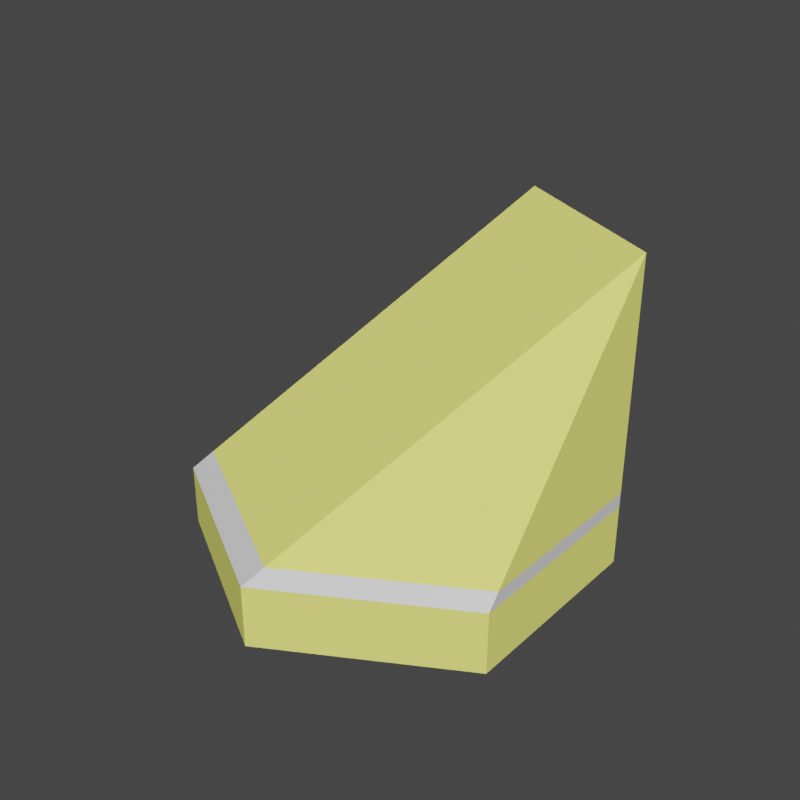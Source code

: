 # Source: palm_tile.blend  (saved by Blender 4.0.36; exported with 4.5.12 LTS)
import bpy
from mathutils import Matrix  # noqa: F401  (used for matrix-valued properties, if any)

bpy.ops.wm.read_factory_settings(use_empty=True)
scene = bpy.context.scene
scene.name = 'Scene'

# ---- collections
col_collection = bpy.data.collections.new('Collection'); scene.collection.children.link(col_collection)
col_export = bpy.data.collections.new('Export'); scene.collection.children.link(col_export)

# ---- images (referenced by path relative to the original .blend; pixels are not part of the script)
import os
ASSET_DIR = os.environ.get("B2B_ASSET_DIR", "")  # directory of the original .blend (textures are referenced by path, not embedded)
HERE = os.path.dirname(os.path.abspath(__file__))  # packed textures are extracted next to this script under _unpacked/

def load_image(name, relpath, width, height, colorspace="sRGB"):
    """Load a texture the original file referenced (path relative to the .blend, or extracted next to this script)."""
    p = next((c for c in (os.path.join(HERE, relpath), os.path.join(ASSET_DIR, relpath)) if relpath and os.path.exists(c)), "")
    if p:
        img = bpy.data.images.load(p, check_existing=True)
        img.name = name
    else:  # same state as the original file: an image datablock whose file is absent (Cycles renders it pink)
        img = bpy.data.images.new(name, width, height)
        img.source = "FILE"
        img.filepath = "//" + (relpath or name)
    img.colorspace_settings.name = colorspace
    return img
img_imphenziapixel_emission_png = load_image('ImphenziaPixel-Emission.png', '_unpacked/ImphenziaPixel-Emission.d2b62fc8.png', 128, 128, 'sRGB')
img_imphenziapixel_attributes_png = load_image('ImphenziaPixel-Attributes.png', '_unpacked/ImphenziaPixel-Attributes.21da9614.png', 128, 128, 'sRGB')
img_imphenziapixel_basecolor_png = load_image('ImphenziaPixel-BaseColor.png', '_unpacked/ImphenziaPixel-BaseColor.e97722d7.png', 128, 128, 'sRGB')

# ---- materials (node trees are filled in below, after node groups)
mat_basematerial = bpy.data.materials.new('BaseMaterial')
mat_basematerial.alpha_threshold = 0.0
mat_basematerial.use_transparent_shadow = False
mat_basematerial.roughness = 0.5
mat_basematerial.line_color = (0.0, 0.0, 0.0, 1.0)
mat_material = bpy.data.materials.new('Material')
mat_material.use_transparent_shadow = False

# ---- material node trees
mat_basematerial.use_nodes = True; mat_basematerial.node_tree.nodes.clear()
_N = mat_basematerial.node_tree.nodes; _L = mat_basematerial.node_tree.links
n0 = _N.new('ShaderNodeOutputMaterial'); n0.name = 'Material Output'; n0.location = (2687, 904)
n1 = _N.new('ShaderNodeBsdfPrincipled'); n1.name = 'Principled BSDF'; n1.location = (2220, 1074)
n1.distribution = 'GGX'
n1.subsurface_method = 'RANDOM_WALK_SKIN'
n1.inputs[3].default_value = 1.45
n1.inputs[13].default_value = 0.1412
n1.inputs[28].default_value = 20.0
n2 = _N.new('ShaderNodeMath'); n2.name = 'Math'; n2.location = (1892, 744)
n2.operation = 'SUBTRACT'
n2.inputs[0].default_value = 1.0
n3 = _N.new('ShaderNodeMath'); n3.name = 'Math.003'; n3.location = (926, 312)
n3.operation = 'MULTIPLY'
n4 = _N.new('ShaderNodeMath'); n4.name = 'Math.002'; n4.location = (554, 193)
n4.operation = 'DIVIDE'
n4.inputs[1].default_value = 36.0
n5 = _N.new('ShaderNodeSeparateColor'); n5.name = 'Separate Color'; n5.location = (538, 598)
n6 = _N.new('ShaderNodeMath'); n6.name = 'Math.001'; n6.location = (1201, 841)
n6.operation = 'SUBTRACT'
n7 = _N.new('ShaderNodeSeparateXYZ'); n7.name = 'Separate XYZ'; n7.location = (963, 968)
n8 = _N.new('ShaderNodeCombineXYZ'); n8.name = 'Combine XYZ'; n8.location = (1473, 992)
n9 = _N.new('ShaderNodeTexCoord'); n9.name = 'Texture Coordinate'; n9.location = (727, 942)
n10 = _N.new('ShaderNodeTexImage'); n10.name = 'Image Texture'; n10.location = (1803, 498)
n10.image = img_imphenziapixel_emission_png
n10.interpolation = 'Closest'
n11 = _N.new('ShaderNodeTexImage'); n11.name = 'Image Texture.003'; n11.location = (205, 499)
n11.image = img_imphenziapixel_attributes_png
n11.interpolation = 'Closest'
n12 = _N.new('ShaderNodeTexImage'); n12.name = 'Image Texture.002'; n12.location = (1808, 1182)
n12.image = img_imphenziapixel_basecolor_png
n12.interpolation = 'Closest'
n13 = _N.new('ShaderNodeValue'); n13.name = 'Value'; n13.location = (357, 115)
n13.outputs[0].default_value = 126.0
_L.new(n1.outputs[0], n0.inputs[0])
_L.new(n10.outputs[0], n1.inputs[27])
_L.new(n11.outputs[0], n5.inputs[0])
_L.new(n5.outputs[1], n2.inputs[1])
_L.new(n2.outputs[0], n1.inputs[2])
_L.new(n5.outputs[0], n1.inputs[1])
_L.new(n12.outputs[0], n1.inputs[0])
_L.new(n13.outputs[0], n4.inputs[0])
_L.new(n9.outputs[2], n7.inputs[0])
_L.new(n7.outputs[0], n8.inputs[0])
_L.new(n7.outputs[2], n8.inputs[2])
_L.new(n7.outputs[1], n6.inputs[0])
_L.new(n6.outputs[0], n8.inputs[1])
_L.new(n8.outputs[0], n12.inputs[0])
_L.new(n4.outputs[0], n3.inputs[0])
_L.new(n5.outputs[2], n3.inputs[1])
_L.new(n3.outputs[0], n6.inputs[1])
_L.new(n8.outputs[0], n10.inputs[0])
n0.is_active_output = True
mat_material.use_nodes = True; mat_material.node_tree.nodes.clear()
_N = mat_material.node_tree.nodes; _L = mat_material.node_tree.links
n0 = _N.new('ShaderNodeBsdfPrincipled'); n0.name = 'Principled BSDF'; n0.location = (10, 300)
n0.inputs[3].default_value = 1.45
n1 = _N.new('ShaderNodeOutputMaterial'); n1.name = 'Material Output'; n1.location = (300, 300)
_L.new(n0.outputs[0], n1.inputs[0])
n1.is_active_output = True

# ---- world
world_world = bpy.data.worlds.new('World'); scene.world = world_world
world_world.color = (0.05088, 0.05088, 0.05088)
world_world.use_sun_shadow = False
world_world.sun_shadow_jitter_overblur = 0.0

# ---- meshes
me_cylinder_008 = bpy.data.meshes.new('Cylinder.008')
me_cylinder_008.from_pydata([(0.0, 1.0, -2.235e-08), (0.866, 0.5, -2.235e-08), (0.866, -0.5, -2.235e-08), (-5.588e-09, -1.0, -2.235e-08), (-0.866, -0.5, -2.235e-08), (-0.866, 0.5, -2.98e-08), (0.866, 0.5, 0.3), (0.0, 1.0, 0.3), (-5.588e-09, -1.0, 0.3), (-0.866, -0.5, 0.3), (0.866, 0.5, 1.5), (-3.725e-09, 1.0, 1.5), (0.866, -0.5, 0.3), (-0.866, 0.5, 0.3), (0.866, 0.5, 0.37), (-0.8155, -0.4125, 0.37), (-2.174e-10, 1.0, 0.37), (0.05055, -0.9125, 0.37), (0.866, -0.4416, 0.37), (-0.8155, 0.5292, 0.37)], [], [(0, 7, 6, 1), (1, 6, 12, 2), (2, 12, 8, 3), (3, 8, 9, 4), (4, 9, 13, 5), (5, 13, 7, 0), (0, 1, 2, 3, 4, 5), (19, 15, 11), (15, 17, 10, 11), (18, 14, 10), (14, 16, 11, 10), (17, 18, 10), (16, 19, 11), (7, 13, 19, 16), (8, 12, 18, 17), (6, 7, 16, 14), (12, 6, 14, 18), (9, 8, 17, 15), (13, 9, 15, 19)])
me_cylinder_008.polygons.foreach_set('material_index', [0, 0, 0, 0, 0, 0, 0, 0, 0, 0, 0, 0, 0, 1, 1, 1, 1, 1, 1])
_uv = me_cylinder_008.uv_layers.new(name='UVMap')
_uv.uv.foreach_set('vector', [0.04443, 0.6297, 0.04443, 0.6297, 0.04443, 0.6297, 0.04443, 0.6297, 0.04443, 0.6297, 0.04443, 0.6297, 0.04443, 0.6297, 0.04443, 0.6297, 0.04443, 0.6297, 0.04443, 0.6297, 0.04443, 0.6297, 0.04443, 0.6297, 0.04443, 0.6297, 0.04443, 0.6297, 0.04443, 0.6297, 0.04443, 0.6297, 0.04443, 0.6297, 0.04443, 0.6297, 0.04443, 0.6297, 0.04443, 0.6297, 0.04443, 0.6297, 0.04443, 0.6297, 0.04443, 0.6297, 0.04443, 0.6297, 0.04443, 0.6297, 0.04443, 0.6297, 0.04443, 0.6297, 0.04443, 0.6297, 0.04443, 0.6297, 0.04443, 0.6297, 0.04443, 0.6297, 0.04443, 0.6297, 0.04443, 0.6297, 0.04443, 0.6297, 0.04443, 0.6297, 0.04443, 0.6297, 0.04443, 0.6297, 0.04443, 0.6297, 0.04443, 0.6297, 0.04443, 0.6297, 0.04443, 0.6297, 0.04443, 0.6297, 0.04443, 0.6297, 0.04443, 0.6297, 0.04443, 0.6297, 0.04443, 0.6297, 0.04443, 0.6297, 0.04443, 0.6297, 0.04443, 0.6297, 0.04443, 0.6297, 0.2875, 0.835, 0.2875, 0.835, 0.2875, 0.835, 0.2875, 0.835, 0.2875, 0.835, 0.2875, 0.835, 0.2875, 0.835, 0.2875, 0.835, 0.2875, 0.835, 0.2875, 0.835, 0.2875, 0.835, 0.2875, 0.835, 0.2875, 0.835, 0.2875, 0.835, 0.2875, 0.835, 0.2875, 0.835, 0.2875, 0.835, 0.2875, 0.835, 0.2875, 0.835, 0.2875, 0.835, 0.2875, 0.835, 0.2875, 0.835, 0.2875, 0.835, 0.2875, 0.835])
me_cylinder_008.materials.append(mat_basematerial)
me_cylinder_008.materials.append(mat_material)
me_cylinder_008.update()
me_cylinder_002 = bpy.data.meshes.new('Cylinder.002')
me_cylinder_002.from_pydata([(-5.262e-09, 1.0, -3.725e-08), (-5.262e-09, 0.9194, 0.9), (0.866, 0.5, -3.725e-08), (0.7962, 0.4597, 0.9), (0.866, -0.5, -3.725e-08), (0.7962, -0.4597, 0.9), (-5.262e-09, -1.0, -3.725e-08), (-5.262e-09, -0.9194, 0.9), (-0.866, -0.5, -3.725e-08), (-0.7962, -0.4597, 0.9), (-0.866, 0.5, -3.725e-08), (-0.7962, 0.4597, 0.9), (0.866, 0.5, 0.9), (-5.262e-09, 1.0, 0.9), (0.866, -0.5, 0.9), (-5.262e-09, -1.0, 0.9), (-0.866, -0.5, 0.9), (-0.866, 0.5, 0.9)], [], [(0, 13, 12, 2), (2, 12, 14, 4), (4, 14, 15, 6), (6, 15, 16, 8), (3, 1, 11, 9, 7, 5), (8, 16, 17, 10), (10, 17, 13, 0), (0, 2, 4, 6, 8, 10), (1, 3, 12, 13), (3, 5, 14, 12), (5, 7, 15, 14), (7, 9, 16, 15), (9, 11, 17, 16), (11, 1, 13, 17)])
me_cylinder_002.polygons.foreach_set('material_index', [0, 0, 0, 0, 0, 0, 0, 0, 1, 1, 1, 1, 1, 1])
_uv = me_cylinder_002.uv_layers.new(name='UVMap')
_uv.uv.foreach_set('vector', [0.04443, 0.6297, 0.04443, 0.6297, 0.04443, 0.6297, 0.04443, 0.6297, 0.04443, 0.6297, 0.04443, 0.6297, 0.04443, 0.6297, 0.04443, 0.6297, 0.04443, 0.6297, 0.04443, 0.6297, 0.04443, 0.6297, 0.04443, 0.6297, 0.04443, 0.6297, 0.04443, 0.6297, 0.04443, 0.6297, 0.04443, 0.6297, 0.04443, 0.6297, 0.04443, 0.6297, 0.04443, 0.6297, 0.04443, 0.6297, 0.04443, 0.6297, 0.04443, 0.6297, 0.04443, 0.6297, 0.04443, 0.6297, 0.04443, 0.6297, 0.04443, 0.6297, 0.04443, 0.6297, 0.04443, 0.6297, 0.04443, 0.6297, 0.04443, 0.6297, 0.04443, 0.6297, 0.04443, 0.6297, 0.04443, 0.6297, 0.04443, 0.6297, 0.04443, 0.6297, 0.04443, 0.6297, 0.4596, 0.9537, 0.4596, 0.9537, 0.4596, 0.9537, 0.4596, 0.9537, 0.4596, 0.9537, 0.4596, 0.9537, 0.4596, 0.9537, 0.4596, 0.9537, 0.4596, 0.9537, 0.4596, 0.9537, 0.4596, 0.9537, 0.4596, 0.9537, 0.4596, 0.9537, 0.4596, 0.9537, 0.4596, 0.9537, 0.4596, 0.9537, 0.4596, 0.9537, 0.4596, 0.9537, 0.4596, 0.9537, 0.4596, 0.9537, 0.4596, 0.9537, 0.4596, 0.9537, 0.4596, 0.9537, 0.4596, 0.9537])
me_cylinder_002.materials.append(mat_basematerial)
me_cylinder_002.materials.append(mat_material)
me_cylinder_002.update()
me_cylinder = bpy.data.meshes.new('Cylinder')
me_cylinder.from_pydata([(-5.262e-09, 1.0, -3.725e-08), (-5.262e-09, 0.9194, 0.3), (0.866, 0.5, -3.725e-08), (0.7962, 0.4597, 0.3), (0.866, -0.5, -3.725e-08), (0.7962, -0.4597, 0.3), (-5.262e-09, -1.0, -3.725e-08), (-5.262e-09, -0.9194, 0.3), (-0.866, -0.5, -3.725e-08), (-0.7962, -0.4597, 0.3), (-0.866, 0.5, -3.725e-08), (-0.7962, 0.4597, 0.3), (0.866, 0.5, 0.3), (-5.262e-09, 1.0, 0.3), (0.866, -0.5, 0.3), (-5.262e-09, -1.0, 0.3), (-0.866, -0.5, 0.3), (-0.866, 0.5, 0.3)], [], [(0, 13, 12, 2), (2, 12, 14, 4), (4, 14, 15, 6), (6, 15, 16, 8), (3, 1, 11, 9, 7, 5), (8, 16, 17, 10), (10, 17, 13, 0), (0, 2, 4, 6, 8, 10), (1, 3, 12, 13), (3, 5, 14, 12), (5, 7, 15, 14), (7, 9, 16, 15), (9, 11, 17, 16), (11, 1, 13, 17)])
me_cylinder.polygons.foreach_set('material_index', [0, 0, 0, 0, 0, 0, 0, 0, 1, 1, 1, 1, 1, 1])
_uv = me_cylinder.uv_layers.new(name='UVMap')
_uv.uv.foreach_set('vector', [0.04443, 0.6297, 0.04443, 0.6297, 0.04443, 0.6297, 0.04443, 0.6297, 0.04443, 0.6297, 0.04443, 0.6297, 0.04443, 0.6297, 0.04443, 0.6297, 0.04443, 0.6297, 0.04443, 0.6297, 0.04443, 0.6297, 0.04443, 0.6297, 0.04443, 0.6297, 0.04443, 0.6297, 0.04443, 0.6297, 0.04443, 0.6297, 0.04443, 0.6297, 0.04443, 0.6297, 0.04443, 0.6297, 0.04443, 0.6297, 0.04443, 0.6297, 0.04443, 0.6297, 0.04443, 0.6297, 0.04443, 0.6297, 0.04443, 0.6297, 0.04443, 0.6297, 0.04443, 0.6297, 0.04443, 0.6297, 0.04443, 0.6297, 0.04443, 0.6297, 0.04443, 0.6297, 0.04443, 0.6297, 0.04443, 0.6297, 0.04443, 0.6297, 0.04443, 0.6297, 0.04443, 0.6297, 0.4906, 0.946, 0.4906, 0.946, 0.4906, 0.946, 0.4906, 0.946, 0.4906, 0.946, 0.4906, 0.946, 0.4906, 0.946, 0.4906, 0.946, 0.4906, 0.946, 0.4906, 0.946, 0.4906, 0.946, 0.4906, 0.946, 0.4906, 0.946, 0.4906, 0.946, 0.4906, 0.946, 0.4906, 0.946, 0.4906, 0.946, 0.4906, 0.946, 0.4906, 0.946, 0.4906, 0.946, 0.4906, 0.946, 0.4906, 0.946, 0.4906, 0.946, 0.4906, 0.946])
me_cylinder.materials.append(mat_basematerial)
me_cylinder.materials.append(mat_material)
me_cylinder.update()
me_cylinder_001 = bpy.data.meshes.new('Cylinder.001')
me_cylinder_001.from_pydata([(-5.262e-09, 1.0, -3.725e-08), (0.866, 0.5, -3.725e-08), (0.866, -0.5, -3.725e-08), (-5.262e-09, -1.0, -3.725e-08), (-0.866, -0.5, -3.725e-08), (-0.866, 0.5, -3.725e-08), (0.866, 0.5, 0.6), (-5.262e-09, 1.0, 0.6), (0.866, -0.5, 0.6), (-5.262e-09, -1.0, 0.6), (-0.866, -0.5, 0.6), (-0.866, 0.5, 0.6)], [], [(0, 7, 6, 1), (1, 6, 8, 2), (2, 8, 9, 3), (3, 9, 10, 4), (4, 10, 11, 5), (5, 11, 7, 0)])
_uv = me_cylinder_001.uv_layers.new(name='UVMap')
_uv.uv.foreach_set('vector', [0.3244, 0.5135, 0.3244, 0.5135, 0.3244, 0.5135, 0.3244, 0.5135, 0.3244, 0.5135, 0.3244, 0.5135, 0.3244, 0.5135, 0.3244, 0.5135, 0.3244, 0.5135, 0.3244, 0.5135, 0.3244, 0.5135, 0.3244, 0.5135, 0.3244, 0.5135, 0.3244, 0.5135, 0.3244, 0.5135, 0.3244, 0.5135, 0.3244, 0.5135, 0.3244, 0.5135, 0.3244, 0.5135, 0.3244, 0.5135, 0.3244, 0.5135, 0.3244, 0.5135, 0.3244, 0.5135, 0.3244, 0.5135])
me_cylinder_001.materials.append(mat_basematerial)
me_cylinder_001.update()

# ---- objects
ob_palmstairtile_col = bpy.data.objects.new('PalmStairTile-col', me_cylinder_008)
ob_palmhalftile_col = bpy.data.objects.new('PalmHalfTile-col', me_cylinder_002)
ob_palmtile_col = bpy.data.objects.new('PalmTile-col', me_cylinder)
ob_palmfill_col = bpy.data.objects.new('PalmFill-col', me_cylinder_001)

# ---- transforms, parenting, visibility, modifiers, constraints
ob_palmstairtile_col.location = (0.0, 0.0, 0.0)
ob_palmhalftile_col.location = (0.0, 0.0, 0.0)
ob_palmhalftile_col.hide_render = True
ob_palmtile_col.location = (0.0, 0.0, 0.0)
ob_palmtile_col.hide_render = True
ob_palmfill_col.location = (0.0, 0.0, 0.0)
ob_palmfill_col.hide_render = True

# ---- collection membership
col_collection.objects.link(ob_palmstairtile_col)
col_collection.objects.link(ob_palmhalftile_col)
col_collection.objects.link(ob_palmtile_col)
col_collection.objects.link(ob_palmfill_col)

# ---- scene / render settings (as saved in the file)
scene.frame_start = 1; scene.frame_end = 150; scene.frame_set(126)
scene.render.engine = 'BLENDER_EEVEE_NEXT'
scene.render.resolution_x = 400
scene.render.resolution_y = 400
scene.render.fps = 20
scene.render.use_motion_blur = True
scene.cycles.feature_set = 'EXPERIMENTAL'
scene.cycles.samples = 1
scene.cycles.sampling_pattern = 'TABULATED_SOBOL'
scene.cycles.use_light_tree = False
scene.cycles.bake_type = 'DIFFUSE'
scene.eevee.use_gtao = True
scene.eevee.gtao_distance = 8.09
scene.eevee.use_raytracing = True
scene.view_settings.view_transform = 'Filmic'
bpy.context.view_layer.update()

# ---- added for rendering (the .blend has no active camera and no usable light): camera, sun
cam_auto = bpy.data.cameras.new('AutoCamera')
cam_auto.lens = 50.0
cam_auto.sensor_width = 36.0
cam_auto.clip_end = 1000.0
ob_auto_camera = bpy.data.objects.new('AutoCamera', cam_auto)
scene.collection.objects.link(ob_auto_camera)
ob_auto_camera.location = (2.81396, -3.37675, 3.00117)
ob_auto_camera.rotation_euler = (1.09748, -7.21219e-08, 0.694738)
scene.camera = ob_auto_camera
light_auto_sun = bpy.data.lights.new('AutoSun', 'SUN')
light_auto_sun.energy = 3.0
light_auto_sun.angle = 0.0523599
ob_auto_sun = bpy.data.objects.new('AutoSun', light_auto_sun)
scene.collection.objects.link(ob_auto_sun)
ob_auto_sun.rotation_euler = (0.872665, 0.174533, 0.523599)
bpy.context.view_layer.update()
